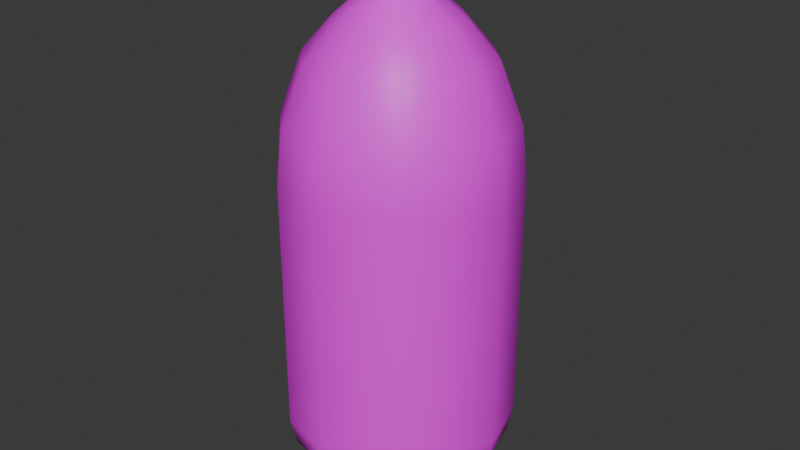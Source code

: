# Source: cola.blend  (saved by Blender 4.4.32; exported with 4.5.12 LTS)
import bpy
from mathutils import Matrix  # noqa: F401  (used for matrix-valued properties, if any)

bpy.ops.wm.read_factory_settings(use_empty=True)
scene = bpy.context.scene
scene.name = 'Scene'

# ---- collections
col_collection = bpy.data.collections.new('Collection'); scene.collection.children.link(col_collection)

# ---- images (referenced by path relative to the original .blend; pixels are not part of the script)
import os
ASSET_DIR = os.environ.get("B2B_ASSET_DIR", "")  # directory of the original .blend (textures are referenced by path, not embedded)
HERE = os.path.dirname(os.path.abspath(__file__))  # packed textures are extracted next to this script under _unpacked/

def load_image(name, relpath, width, height, colorspace="sRGB"):
    """Load a texture the original file referenced (path relative to the .blend, or extracted next to this script)."""
    p = next((c for c in (os.path.join(HERE, relpath), os.path.join(ASSET_DIR, relpath)) if relpath and os.path.exists(c)), "")
    if p:
        img = bpy.data.images.load(p, check_existing=True)
        img.name = name
    else:  # same state as the original file: an image datablock whose file is absent (Cycles renders it pink)
        img = bpy.data.images.new(name, width, height)
        img.source = "FILE"
        img.filepath = "//" + (relpath or name)
    img.colorspace_settings.name = colorspace
    return img
img_soda_bottle_png = load_image('soda_bottle.png', 'soda_bottle.png', 1024, 1024, 'sRGB')

# ---- materials (node trees are filled in below, after node groups)
mat_soda_bottle_content = bpy.data.materials.new('soda_bottle_content')
mat_soda_bottle_content.diffuse_color = (0.02615, 0.0, 0.04, 1.0)
mat_soda_bottle_content.roughness = 0.5528
mat_soda_bottle = bpy.data.materials.new('soda_bottle')
mat_soda_bottle.diffuse_color = (1.0, 1.0, 1.0, 1.0)
mat_soda_bottle.roughness = 0.5528

# ---- material node trees
mat_soda_bottle_content.use_nodes = True; mat_soda_bottle_content.node_tree.nodes.clear()
_N = mat_soda_bottle_content.node_tree.nodes; _L = mat_soda_bottle_content.node_tree.links
n0 = _N.new('ShaderNodeBsdfPrincipled'); n0.name = 'Principled BSDF'; n0.location = (10, 300)
n0.inputs[0].default_value = (0.02615, 0.0, 0.04, 1.0)
n0.inputs[2].default_value = 0.5528
n0.inputs[27].default_value = (0.0, 0.0, 0.0, 1.0)
n0.inputs[28].default_value = 1.0
n1 = _N.new('ShaderNodeOutputMaterial'); n1.name = 'Material Output'; n1.location = (300, 300)
n2 = _N.new('ShaderNodeNormalMap'); n2.name = 'Normal Map'; n2.location = (-300, -300)
n2.label = 'Normal/Map'
_L.new(n0.outputs[0], n1.inputs[0])
_L.new(n2.outputs[0], n0.inputs[5])
n1.is_active_output = True
mat_soda_bottle.use_nodes = True; mat_soda_bottle.node_tree.nodes.clear()
_N = mat_soda_bottle.node_tree.nodes; _L = mat_soda_bottle.node_tree.links
n0 = _N.new('ShaderNodeOutputMaterial'); n0.name = 'Material Output'; n0.location = (300, 300)
n1 = _N.new('ShaderNodeBsdfPrincipled'); n1.name = 'Principled BSDF'; n1.location = (0, 300)
n2 = _N.new('ShaderNodeTexImage'); n2.name = 'Image Texture'; n2.location = (-363, 290)
n2.image = img_soda_bottle_png
_L.new(n1.outputs[0], n0.inputs[0])
_L.new(n2.outputs[0], n1.inputs[0])
_L.new(n2.outputs[1], n1.inputs[4])
n0.is_active_output = True

# ---- world
world_world = bpy.data.worlds.new('World'); scene.world = world_world
world_world.use_nodes = True; world_world.node_tree.nodes.clear()
_N = world_world.node_tree.nodes; _L = world_world.node_tree.links
n0 = _N.new('ShaderNodeOutputWorld'); n0.name = 'World Output'; n0.location = (300, 300)
n1 = _N.new('ShaderNodeBackground'); n1.name = 'Background'; n1.location = (10, 300)
n1.inputs[0].default_value = (0.05088, 0.05088, 0.05088, 1.0)
_L.new(n1.outputs[0], n0.inputs[0])
n0.is_active_output = True
world_world.color = (0.05088, 0.05088, 0.05088)
world_world.sun_shadow_jitter_overblur = 0.0

# ---- meshes
me_mesh = bpy.data.meshes.new('Mesh')
me_mesh.from_pydata([(0.4023, 1.581, -0.2323), (0.2323, 1.581, -0.4023), (0.1858, 1.83, -0.3218), (0.3218, 1.83, -0.1858), (-6.951e-08, 1.581, -0.4645), (-3.723e-08, 1.83, -0.3716), (-0.2323, 1.581, -0.4023), (-0.1858, 1.83, -0.3218), (-0.4023, 1.581, -0.2323), (-0.3218, 1.83, -0.1858), (-0.4645, 1.581, -7.919e-09), (-0.3716, 1.83, -4.464e-09), (-0.4023, 1.581, 0.2323), (-0.3218, 1.83, 0.1858), (-0.2323, 1.581, 0.4023), (-0.1858, 1.83, 0.3218), (9.86e-09, 1.581, 0.4645), (1.28e-08, 1.83, 0.3716), (0.2323, 1.581, 0.4023), (0.1858, 1.83, 0.3218), (0.4023, 1.581, 0.2323), (0.3218, 1.83, 0.1858), (0.4645, 1.581, -5.614e-08), (0.3716, 1.83, -7.344e-08), (0.259, -0.01836, -0.2007), (0.3198, -0.04788, -0.1382), (0.2038, -0.04692, -0.08937), (-0.03825, -0.04753, -0.2225), (0.02421, -0.01827, -0.323), (2.841e-05, 0.09023, 2.17e-05), (-0.08801, -0.04755, -0.2092), (-0.194, -0.01834, -0.2645), (-0.3566, -0.04796, 0.05285), (-0.3346, -0.01831, -0.03364), (-0.2308, -0.04719, 0.03328), (-0.3333, -0.04797, 0.1395), (-0.2164, -0.04716, 0.08743), (-0.2711, -0.01832, 0.2034), (0.05542, -0.04778, 0.3305), (-0.02409, -0.01828, 0.3103), (0.0348, -0.04761, 0.2115), (0.1351, -0.04781, 0.3091), (0.08452, -0.04759, 0.1982), (0.1939, -0.01835, 0.252), (0.3425, -0.04786, -0.0536), (0.321, -0.01827, 0.03088), (0.2179, -0.0469, -0.03667), (0.421, 1.36, -0.243), (0.243, 1.36, -0.421), (-6.101e-08, 1.36, -0.4861), (-0.243, 1.36, -0.421), (-0.421, 1.36, -0.243), (-0.4861, 1.36, -6.253e-09), (-0.421, 1.36, 0.243), (-0.243, 1.36, 0.421), (7.526e-09, 1.36, 0.4861), (0.243, 1.36, 0.421), (0.421, 1.36, 0.243), (0.4861, 1.36, -4.792e-08), (0.421, 0.2894, -0.2431), (0.2431, 0.2894, -0.421), (-6.599e-09, 0.2894, -0.4861), (-0.2431, 0.2894, -0.421), (-0.421, 0.2894, -0.2431), (-0.4861, 0.2894, -1.37e-08), (-0.421, 0.2894, 0.2431), (-0.2431, 0.2894, 0.421), (-5.772e-09, 0.2894, 0.4861), (0.2431, 0.2894, 0.421), (0.421, 0.2894, 0.2431), (0.4861, 0.2894, -1.171e-08), (3.715e-05, 0.1739, 0.4592), (-0.2302, 0.1743, 0.3987), (0.2296, 0.1739, 0.3977), (0.3987, 0.1743, 0.2302), (0.2302, 0.1743, -0.3987), (0.3977, 0.1738, -0.2295), (0.4592, 0.1738, -3.45e-05), (-3.478e-05, 0.1738, -0.4592), (-0.0554, -0.04787, -0.3431), (-0.2295, 0.1738, -0.3977), (-0.1351, -0.04789, -0.3217), (-0.3987, 0.1743, -0.2302), (-0.4591, 0.1737, 3.165e-05), (-0.3976, 0.1737, 0.2295)], [], [(0, 1, 2, 3), (1, 4, 5, 2), (4, 6, 7, 5), (6, 8, 9, 7), (8, 10, 11, 9), (10, 12, 13, 11), (12, 14, 15, 13), (14, 16, 17, 15), (16, 18, 19, 17), (18, 20, 21, 19), (20, 22, 23, 21), (22, 0, 3, 23), (24, 25, 26), (27, 28, 29), (30, 27, 29), (31, 30, 29), (32, 33, 34), (35, 32, 34, 36), (37, 35, 36), (38, 39, 40), (41, 38, 40, 42), (43, 41, 42), (44, 45, 46), (25, 44, 46, 26), (47, 48, 1, 0), (48, 49, 4, 1), (49, 50, 6, 4), (50, 51, 8, 6), (51, 52, 10, 8), (52, 53, 12, 10), (53, 54, 14, 12), (54, 55, 16, 14), (55, 56, 18, 16), (56, 57, 20, 18), (57, 58, 22, 20), (58, 47, 0, 22), (59, 60, 48, 47), (60, 61, 49, 48), (61, 62, 50, 49), (62, 63, 51, 50), (63, 64, 52, 51), (64, 65, 53, 52), (65, 66, 54, 53), (66, 67, 55, 54), (67, 68, 56, 55), (68, 69, 57, 56), (69, 70, 58, 57), (70, 59, 47, 58), (71, 72, 39, 38), (72, 29, 39), (73, 71, 38, 41), (74, 73, 41, 43), (29, 74, 43), (75, 76, 25, 24), (29, 75, 24), (77, 74, 45, 44), (74, 29, 45), (76, 77, 44, 25), (78, 75, 28, 79), (75, 29, 28), (80, 78, 79, 81), (82, 80, 81, 31), (29, 82, 31), (83, 82, 33, 32), (82, 29, 33), (84, 83, 32, 35), (72, 84, 35, 37), (29, 72, 37), (76, 75, 60, 59), (75, 78, 61, 60), (78, 80, 62, 61), (80, 82, 63, 62), (82, 83, 64, 63), (83, 84, 65, 64), (84, 72, 66, 65), (72, 71, 67, 66), (71, 73, 68, 67), (73, 74, 69, 68), (74, 77, 70, 69), (77, 76, 59, 70), (40, 39, 29), (42, 40, 29), (43, 42, 29), (46, 45, 29), (26, 46, 29), (24, 26, 29), (34, 33, 29), (36, 34, 29), (37, 36, 29), (31, 81, 30), (81, 79, 27, 30), (79, 28, 27), (3, 2, 5, 7, 9, 11, 13, 15, 17, 19, 21, 23)])
me_mesh.polygons.foreach_set('use_smooth', [True] * 93)
_k = set([(2, 3), (2, 5), (3, 23), (5, 7), (7, 9), (9, 11), (11, 13), (13, 15), (15, 17), (17, 19), (19, 21), (21, 23)])
me_mesh.attributes.new('sharp_edge', 'BOOLEAN', 'EDGE').data.foreach_set('value', [ (min(e.vertices), max(e.vertices)) in _k for e in me_mesh.edges])
_uv = me_mesh.uv_layers.new(name='map1')
_uv.uv.foreach_set('vector', [0.6978, 0.8392, 0.6142, 0.8392, 0.5914, 0.9618, 0.6583, 0.9618, 0.6142, 0.8392, 0.5, 0.8392, 0.5, 0.9618, 0.5914, 0.9618, 0.5, 0.8392, 0.3858, 0.8392, 0.4086, 0.9618, 0.5, 0.9618, 0.3858, 0.8392, 0.3022, 0.8392, 0.3417, 0.9618, 0.4086, 0.9618, 0.3022, 0.8392, 0.2716, 0.8392, 0.3173, 0.9618, 0.3417, 0.9618, 0.2716, 0.8392, 0.3022, 0.8392, 0.3417, 0.9618, 0.3173, 0.9618, 0.3022, 0.8392, 0.3858, 0.8392, 0.4086, 0.9618, 0.3417, 0.9618, 0.3858, 0.8392, 0.5, 0.8392, 0.5, 0.9618, 0.4086, 0.9618, 0.5, 0.8392, 0.6142, 0.8392, 0.5914, 0.9618, 0.5, 0.9618, 0.6142, 0.8392, 0.6978, 0.8392, 0.6583, 0.9618, 0.5914, 0.9618, 0.6978, 0.8392, 0.7284, 0.8392, 0.6827, 0.9618, 0.6583, 0.9618, 0.7284, 0.8392, 0.6978, 0.8392, 0.6583, 0.9618, 0.6827, 0.9618, 0.6274, 0.05277, 0.6572, 0.03825, 0.6002, 0.03872, 0.4812, 0.03842, 0.5119, 0.05281, 0.5, 0.1062, 0.4567, 0.03841, 0.4812, 0.03842, 0.5, 0.1062, 0.4046, 0.05278, 0.4567, 0.03841, 0.5, 0.1062, 0.3247, 0.03821, 0.3355, 0.05279, 0.3865, 0.03859, 0.3361, 0.0382, 0.3247, 0.03821, 0.3865, 0.03859, 0.3936, 0.0386, 0.3667, 0.05278, 0.3361, 0.0382, 0.3936, 0.0386, 0.5273, 0.0383, 0.4882, 0.05281, 0.5171, 0.03838, 0.5664, 0.03828, 0.5273, 0.0383, 0.5171, 0.03838, 0.5416, 0.03839, 0.5954, 0.05277, 0.5664, 0.03828, 0.5416, 0.03839, 0.6684, 0.03826, 0.6579, 0.05281, 0.6071, 0.03873, 0.6572, 0.03825, 0.6684, 0.03826, 0.6071, 0.03873, 0.6002, 0.03872, 0.707, 0.7305, 0.6195, 0.7305, 0.6142, 0.8392, 0.6978, 0.8392, 0.6195, 0.7305, 0.5, 0.7305, 0.5, 0.8392, 0.6142, 0.8392, 0.5, 0.7305, 0.3805, 0.7305, 0.3858, 0.8392, 0.5, 0.8392, 0.3805, 0.7305, 0.293, 0.7305, 0.3022, 0.8392, 0.3858, 0.8392, 0.293, 0.7305, 0.261, 0.7305, 0.2716, 0.8392, 0.3022, 0.8392, 0.261, 0.7305, 0.293, 0.7305, 0.3022, 0.8392, 0.2716, 0.8392, 0.293, 0.7305, 0.3805, 0.7305, 0.3858, 0.8392, 0.3022, 0.8392, 0.3805, 0.7305, 0.5, 0.7305, 0.5, 0.8392, 0.3858, 0.8392, 0.5, 0.7305, 0.6195, 0.7305, 0.6142, 0.8392, 0.5, 0.8392, 0.6195, 0.7305, 0.707, 0.7305, 0.6978, 0.8392, 0.6142, 0.8392, 0.707, 0.7305, 0.739, 0.7305, 0.7284, 0.8392, 0.6978, 0.8392, 0.739, 0.7305, 0.707, 0.7305, 0.6978, 0.8392, 0.7284, 0.8392, 0.707, 0.2041, 0.6195, 0.2041, 0.6195, 0.7305, 0.707, 0.7305, 0.6195, 0.2041, 0.5, 0.2041, 0.5, 0.7305, 0.6195, 0.7305, 0.5, 0.2041, 0.3805, 0.2041, 0.3805, 0.7305, 0.5, 0.7305, 0.3805, 0.2041, 0.293, 0.2041, 0.293, 0.7305, 0.3805, 0.7305, 0.293, 0.2041, 0.261, 0.2041, 0.261, 0.7305, 0.293, 0.7305, 0.261, 0.2041, 0.293, 0.2041, 0.293, 0.7305, 0.261, 0.7305, 0.293, 0.2041, 0.3805, 0.2041, 0.3805, 0.7305, 0.293, 0.7305, 0.3805, 0.2041, 0.5, 0.2041, 0.5, 0.7305, 0.3805, 0.7305, 0.5, 0.2041, 0.6195, 0.2041, 0.6195, 0.7305, 0.5, 0.7305, 0.6195, 0.2041, 0.707, 0.2041, 0.707, 0.7305, 0.6195, 0.7305, 0.707, 0.2041, 0.739, 0.2041, 0.739, 0.7305, 0.707, 0.7305, 0.739, 0.2041, 0.707, 0.2041, 0.707, 0.7305, 0.739, 0.7305, 0.5, 0.1473, 0.3868, 0.1475, 0.4882, 0.05281, 0.5273, 0.0383, 0.3868, 0.1475, 0.5, 0.1062, 0.4882, 0.05281, 0.6129, 0.1473, 0.5, 0.1473, 0.5273, 0.0383, 0.5664, 0.03828, 0.6961, 0.1475, 0.6129, 0.1473, 0.5664, 0.03828, 0.5954, 0.05277, 0.5, 0.1062, 0.6961, 0.1475, 0.5954, 0.05277, 0.6132, 0.1475, 0.6955, 0.1473, 0.6572, 0.03825, 0.6274, 0.05277, 0.5, 0.1062, 0.6132, 0.1475, 0.6274, 0.05277, 0.7258, 0.1473, 0.6961, 0.1475, 0.6579, 0.05281, 0.6684, 0.03826, 0.6961, 0.1475, 0.5, 0.1062, 0.6579, 0.05281, 0.6955, 0.1473, 0.7258, 0.1473, 0.6684, 0.03826, 0.6572, 0.03825, 0.5, 0.1473, 0.6132, 0.1475, 0.5119, 0.05281, 0.4728, 0.03826, 0.6132, 0.1475, 0.5, 0.1062, 0.5119, 0.05281, 0.3871, 0.1473, 0.5, 0.1473, 0.4728, 0.03826, 0.4336, 0.03825, 0.3039, 0.1475, 0.3871, 0.1473, 0.4336, 0.03825, 0.4046, 0.05278, 0.5, 0.1062, 0.3039, 0.1475, 0.4046, 0.05278, 0.2742, 0.1472, 0.3039, 0.1475, 0.3355, 0.05279, 0.3247, 0.03821, 0.3039, 0.1475, 0.5, 0.1062, 0.3355, 0.05279, 0.3045, 0.1472, 0.2742, 0.1472, 0.3247, 0.03821, 0.3361, 0.0382, 0.3868, 0.1475, 0.3045, 0.1472, 0.3361, 0.0382, 0.3667, 0.05278, 0.5, 0.1062, 0.3868, 0.1475, 0.3667, 0.05278, 0.6955, 0.1473, 0.6132, 0.1475, 0.6195, 0.2041, 0.707, 0.2041, 0.6132, 0.1475, 0.5, 0.1473, 0.5, 0.2041, 0.6195, 0.2041, 0.5, 0.1473, 0.3871, 0.1473, 0.3805, 0.2041, 0.5, 0.2041, 0.3871, 0.1473, 0.3039, 0.1475, 0.293, 0.2041, 0.3805, 0.2041, 0.3039, 0.1475, 0.2742, 0.1472, 0.261, 0.2041, 0.293, 0.2041, 0.2742, 0.1472, 0.3045, 0.1472, 0.293, 0.2041, 0.261, 0.2041, 0.3045, 0.1472, 0.3868, 0.1475, 0.3805, 0.2041, 0.293, 0.2041, 0.3868, 0.1475, 0.5, 0.1473, 0.5, 0.2041, 0.3805, 0.2041, 0.5, 0.1473, 0.6129, 0.1473, 0.6195, 0.2041, 0.5, 0.2041, 0.6129, 0.1473, 0.6961, 0.1475, 0.707, 0.2041, 0.6195, 0.2041, 0.6961, 0.1475, 0.7258, 0.1473, 0.739, 0.2041, 0.707, 0.2041, 0.7258, 0.1473, 0.6955, 0.1473, 0.707, 0.2041, 0.739, 0.2041, 0.5171, 0.03838, 0.4882, 0.05281, 0.5, 0.1062, 0.5416, 0.03839, 0.5171, 0.03838, 0.5, 0.1062, 0.5954, 0.05277, 0.5416, 0.03839, 0.5, 0.1062, 0.6071, 0.03873, 0.6579, 0.05281, 0.5, 0.1062, 0.6002, 0.03872, 0.6071, 0.03873, 0.5, 0.1062, 0.6274, 0.05277, 0.6002, 0.03872, 0.5, 0.1062, 0.3865, 0.03859, 0.3355, 0.05279, 0.5, 0.1062, 0.3936, 0.0386, 0.3865, 0.03859, 0.5, 0.1062, 0.3667, 0.05278, 0.3936, 0.0386, 0.5, 0.1062, 0.4046, 0.05278, 0.4336, 0.03825, 0.4567, 0.03841, 0.4336, 0.03825, 0.4728, 0.03826, 0.4812, 0.03842, 0.4567, 0.03841, 0.4728, 0.03826, 0.5119, 0.05281, 0.4812, 0.03842, 0.6583, 0.9618, 0.5914, 0.9618, 0.5, 0.9618, 0.4086, 0.9618, 0.3417, 0.9618, 0.3173, 0.9618, 0.3417, 0.9618, 0.4086, 0.9618, 0.5, 0.9618, 0.5914, 0.9618, 0.6583, 0.9618, 0.6827, 0.9618])
me_mesh.materials.append(mat_soda_bottle_content)
me_mesh.update()
me_mesh.normals_split_custom_set([tuple(v) for v in zip(*[iter([0.8441, 0.2235, -0.4874, 0.4874, 0.2235, -0.8441, 0.4685, 0.3491, -0.8115, 0.8115, 0.3491, -0.4685, 0.4874, 0.2235, -0.8441, -5.515e-08, 0.2235, -0.9747, 1.202e-07, 0.3491, -0.9371, 0.4685, 0.3491, -0.8115, -5.515e-08, 0.2235, -0.9747, -0.4874, 0.2235, -0.8441, -0.4685, 0.3491, -0.8115, 1.202e-07, 0.3491, -0.9371, -0.4874, 0.2235, -0.8441, -0.8441, 0.2235, -0.4874, -0.8115, 0.3491, -0.4685, -0.4685, 0.3491, -0.8115, -0.8441, 0.2235, -0.4874, -0.9747, 0.2235, 4.548e-08, -0.9371, 0.3491, 8.324e-08, -0.8115, 0.3491, -0.4685, -0.9747, 0.2235, 4.548e-08, -0.8441, 0.2235, 0.4874, -0.8115, 0.3491, 0.4685, -0.9371, 0.3491, 8.324e-08, -0.8441, 0.2235, 0.4874, -0.4874, 0.2235, 0.8441, -0.4685, 0.3491, 0.8115, -0.8115, 0.3491, 0.4685, -0.4874, 0.2235, 0.8441, 6.567e-08, 0.2235, 0.9747, 6.474e-08, 0.3491, 0.9371, -0.4685, 0.3491, 0.8115, 6.567e-08, 0.2235, 0.9747, 0.4874, 0.2235, 0.8441, 0.4685, 0.3491, 0.8115, 6.474e-08, 0.3491, 0.9371, 0.4874, 0.2235, 0.8441, 0.8441, 0.2235, 0.4874, 0.8115, 0.3491, 0.4685, 0.4685, 0.3491, 0.8115, 0.8441, 0.2235, 0.4874, 0.9747, 0.2235, -1.535e-08, 0.9371, 0.3491, 0.0, 0.8115, 0.3491, 0.4685, 0.9747, 0.2235, -1.535e-08, 0.8441, 0.2235, -0.4874, 0.8115, 0.3491, -0.4685, 0.9371, 0.3491, 0.0, -0.02903, -0.7162, -0.6973, 0.7177, -0.5771, -0.3897, -0.4548, -0.8526, -0.2574, 0.461, -0.8525, 0.2463, 0.5895, -0.7403, -0.3233, -0.001061, -1.0, 0.002585, -0.2768, -0.8458, 0.4561, 0.461, -0.8525, 0.2463, -0.001061, -1.0, 0.002585, -0.6896, -0.7238, 0.02286, -0.2768, -0.8458, 0.4561, -0.001061, -1.0, 0.002585, -0.8348, -0.5496, 0.03167, -0.3371, -0.7225, -0.6036, 0.248, -0.8627, -0.4408, -0.7385, -0.5465, 0.3949, -0.8348, -0.5496, 0.03167, 0.248, -0.8627, -0.4408, 0.4359, -0.8665, 0.2432, 0.01693, -0.7143, 0.6996, -0.7385, -0.5465, 0.3949, 0.4359, -0.8665, 0.2432, 0.02747, -0.6045, 0.7961, -0.586, -0.7474, 0.313, -0.4747, -0.8438, -0.2502, 0.3853, -0.597, 0.7037, 0.02747, -0.6045, 0.7961, -0.4747, -0.8438, -0.2502, 0.2661, -0.844, -0.4657, 0.6881, -0.7246, -0.03822, 0.3853, -0.597, 0.7037, 0.2661, -0.844, -0.4657, 0.8119, -0.5831, -0.02798, 0.3212, -0.7364, 0.5955, -0.2542, -0.8611, 0.4404, 0.7177, -0.5771, -0.3897, 0.8119, -0.5831, -0.02798, -0.2542, -0.8611, 0.4404, -0.4548, -0.8526, -0.2574, 0.8659, 0.0162, -0.4999, 0.4999, 0.0162, -0.8659, 0.4874, 0.2235, -0.8441, 0.8441, 0.2235, -0.4874, 0.4999, 0.0162, -0.8659, -3.204e-06, 0.0162, -0.9999, -5.515e-08, 0.2235, -0.9747, 0.4874, 0.2235, -0.8441, -3.204e-06, 0.0162, -0.9999, -0.4999, 0.0162, -0.8659, -0.4874, 0.2235, -0.8441, -5.515e-08, 0.2235, -0.9747, -0.4999, 0.0162, -0.8659, -0.8659, 0.0162, -0.4999, -0.8441, 0.2235, -0.4874, -0.4874, 0.2235, -0.8441, -0.8659, 0.0162, -0.4999, -0.9999, 0.0162, 3.111e-06, -0.9747, 0.2235, 4.548e-08, -0.8441, 0.2235, -0.4874, -0.9999, 0.0162, 3.111e-06, -0.8659, 0.0162, 0.4999, -0.8441, 0.2235, 0.4874, -0.9747, 0.2235, 4.548e-08, -0.8659, 0.0162, 0.4999, -0.4999, 0.0162, 0.8659, -0.4874, 0.2235, 0.8441, -0.8441, 0.2235, 0.4874, -0.4999, 0.0162, 0.8659, 3.101e-06, 0.0162, 0.9999, 6.567e-08, 0.2235, 0.9747, -0.4874, 0.2235, 0.8441, 3.101e-06, 0.0162, 0.9999, 0.4999, 0.0162, 0.8659, 0.4874, 0.2235, 0.8441, 6.567e-08, 0.2235, 0.9747, 0.4999, 0.0162, 0.8659, 0.8659, 0.0162, 0.4999, 0.8441, 0.2235, 0.4874, 0.4874, 0.2235, 0.8441, 0.8659, 0.0162, 0.4999, 0.9999, 0.0162, -3.105e-06, 0.9747, 0.2235, -1.535e-08, 0.8441, 0.2235, 0.4874, 0.9999, 0.0162, -3.105e-06, 0.8659, 0.0162, -0.4999, 0.8441, 0.2235, -0.4874, 0.9747, 0.2235, -1.535e-08, 0.8659, -0.02115, -0.4998, 0.4999, -0.02093, -0.8658, 0.4999, 0.0162, -0.8659, 0.8659, 0.0162, -0.4999, 0.4999, -0.02093, -0.8658, -0.0004615, -0.02116, -0.9998, -3.204e-06, 0.0162, -0.9999, 0.4999, 0.0162, -0.8659, -0.0004615, -0.02116, -0.9998, -0.4995, -0.02117, -0.8661, -0.4999, 0.0162, -0.8659, -3.204e-06, 0.0162, -0.9999, -0.4995, -0.02117, -0.8661, -0.8658, -0.02094, -0.4999, -0.8659, 0.0162, -0.4999, -0.4999, 0.0162, -0.8659, -0.8658, -0.02094, -0.4999, -0.9998, -0.0212, 0.0004691, -0.9999, 0.0162, 3.111e-06, -0.8659, 0.0162, -0.4999, -0.9998, -0.0212, 0.0004691, -0.8661, -0.02119, 0.4995, -0.8659, 0.0162, 0.4999, -0.9999, 0.0162, 3.111e-06, -0.8661, -0.02119, 0.4995, -0.4999, -0.02093, 0.8658, -0.4999, 0.0162, 0.8659, -0.8659, 0.0162, 0.4999, -0.4999, -0.02093, 0.8658, 0.000454, -0.02113, 0.9998, 3.101e-06, 0.0162, 0.9999, -0.4999, 0.0162, 0.8659, 0.000454, -0.02113, 0.9998, 0.4995, -0.02112, 0.8661, 0.4999, 0.0162, 0.8659, 3.101e-06, 0.0162, 0.9999, 0.4995, -0.02112, 0.8661, 0.8658, -0.02093, 0.4999, 0.8659, 0.0162, 0.4999, 0.4999, 0.0162, 0.8659, 0.8658, -0.02093, 0.4999, 0.9998, -0.02114, -0.0004692, 0.9999, 0.0162, -3.105e-06, 0.8659, 0.0162, 0.4999, 0.9998, -0.02114, -0.0004692, 0.8659, -0.02115, -0.4998, 0.8659, 0.0162, -0.4999, 0.9999, 0.0162, -3.105e-06, -0.02542, -0.3987, 0.9167, -0.3948, -0.5666, 0.7232, -0.586, -0.7474, 0.313, 0.02747, -0.6045, 0.7961, -0.3948, -0.5666, 0.7232, -0.001061, -1.0, 0.002585, -0.586, -0.7474, 0.313, 0.4771, -0.3864, 0.7894, -0.02542, -0.3987, 0.9167, 0.02747, -0.6045, 0.7961, 0.3853, -0.597, 0.7037, 0.7153, -0.5602, 0.4178, 0.4771, -0.3864, 0.7894, 0.3853, -0.597, 0.7037, 0.6881, -0.7246, -0.03822, -0.001061, -1.0, 0.002585, 0.7153, -0.5602, 0.4178, 0.6881, -0.7246, -0.03822, 0.4124, -0.5641, -0.7153, 0.7961, -0.367, -0.4811, 0.7177, -0.5771, -0.3897, -0.02903, -0.7162, -0.6973, -0.001061, -1.0, 0.002585, 0.4124, -0.5641, -0.7153, -0.02903, -0.7162, -0.6973, 0.9261, -0.3765, 0.02392, 0.7153, -0.5602, 0.4178, 0.3212, -0.7364, 0.5955, 0.8119, -0.5831, -0.02798, 0.7153, -0.5602, 0.4178, -0.001061, -1.0, 0.002585, 0.3212, -0.7364, 0.5955, 0.7961, -0.367, -0.4811, 0.9261, -0.3765, 0.02392, 0.8119, -0.5831, -0.02798, 0.7177, -0.5771, -0.3897, 0.02449, -0.3748, -0.9268, 0.4124, -0.5641, -0.7153, 0.5895, -0.7403, -0.3233, -0.03096, -0.574, -0.8182, 0.4124, -0.5641, -0.7153, -0.001061, -1.0, 0.002585, 0.5895, -0.7403, -0.3233, -0.4824, -0.3665, -0.7956, 0.02449, -0.3748, -0.9268, -0.03096, -0.574, -0.8182, -0.3891, -0.5689, -0.7245, -0.7113, -0.5653, -0.4177, -0.4824, -0.3665, -0.7956, -0.3891, -0.5689, -0.7245, -0.6896, -0.7238, 0.02286, -0.001061, -1.0, 0.002585, -0.7113, -0.5653, -0.4177, -0.6896, -0.7238, 0.02286, -0.9369, -0.3488, -0.02257, -0.7113, -0.5653, -0.4177, -0.3371, -0.7225, -0.6036, -0.8348, -0.5496, 0.03167, -0.7113, -0.5653, -0.4177, -0.001061, -1.0, 0.002585, -0.3371, -0.7225, -0.6036, -0.8033, -0.3435, 0.4866, -0.9369, -0.3488, -0.02257, -0.8348, -0.5496, 0.03167, -0.7385, -0.5465, 0.3949, -0.3948, -0.5666, 0.7232, -0.8033, -0.3435, 0.4866, -0.7385, -0.5465, 0.3949, 0.01693, -0.7143, 0.6996, -0.001061, -1.0, 0.002585, -0.3948, -0.5666, 0.7232, 0.01693, -0.7143, 0.6996, 0.7961, -0.367, -0.4811, 0.4124, -0.5641, -0.7153, 0.4999, -0.02093, -0.8658, 0.8659, -0.02115, -0.4998, 0.4124, -0.5641, -0.7153, 0.02449, -0.3748, -0.9268, -0.0004615, -0.02116, -0.9998, 0.4999, -0.02093, -0.8658, 0.02449, -0.3748, -0.9268, -0.4824, -0.3665, -0.7956, -0.4995, -0.02117, -0.8661, -0.0004615, -0.02116, -0.9998, -0.4824, -0.3665, -0.7956, -0.7113, -0.5653, -0.4177, -0.8658, -0.02094, -0.4999, -0.4995, -0.02117, -0.8661, -0.7113, -0.5653, -0.4177, -0.9369, -0.3488, -0.02257, -0.9998, -0.0212, 0.0004691, -0.8658, -0.02094, -0.4999, -0.9369, -0.3488, -0.02257, -0.8033, -0.3435, 0.4866, -0.8661, -0.02119, 0.4995, -0.9998, -0.0212, 0.0004691, -0.8033, -0.3435, 0.4866, -0.3948, -0.5666, 0.7232, -0.4999, -0.02093, 0.8658, -0.8661, -0.02119, 0.4995, -0.3948, -0.5666, 0.7232, -0.02542, -0.3987, 0.9167, 0.000454, -0.02113, 0.9998, -0.4999, -0.02093, 0.8658, -0.02542, -0.3987, 0.9167, 0.4771, -0.3864, 0.7894, 0.4995, -0.02112, 0.8661, 0.000454, -0.02113, 0.9998, 0.4771, -0.3864, 0.7894, 0.7153, -0.5602, 0.4178, 0.8658, -0.02093, 0.4999, 0.4995, -0.02112, 0.8661, 0.7153, -0.5602, 0.4178, 0.9261, -0.3765, 0.02392, 0.9998, -0.02114, -0.0004692, 0.8658, -0.02093, 0.4999, 0.9261, -0.3765, 0.02392, 0.7961, -0.367, -0.4811, 0.8659, -0.02115, -0.4998, 0.9998, -0.02114, -0.0004692, -0.4747, -0.8438, -0.2502, -0.586, -0.7474, 0.313, -0.001061, -1.0, 0.002585, 0.2661, -0.844, -0.4657, -0.4747, -0.8438, -0.2502, -0.001061, -1.0, 0.002585, 0.6881, -0.7246, -0.03822, 0.2661, -0.844, -0.4657, -0.001061, -1.0, 0.002585, -0.2542, -0.8611, 0.4404, 0.3212, -0.7364, 0.5955, -0.001061, -1.0, 0.002585, -0.4548, -0.8526, -0.2574, -0.2542, -0.8611, 0.4404, -0.001061, -1.0, 0.002585, -0.02903, -0.7162, -0.6973, -0.4548, -0.8526, -0.2574, -0.001061, -1.0, 0.002585, 0.248, -0.8627, -0.4408, -0.3371, -0.7225, -0.6036, -0.001061, -1.0, 0.002585, 0.4359, -0.8665, 0.2432, 0.248, -0.8627, -0.4408, -0.001061, -1.0, 0.002585, 0.01693, -0.7143, 0.6996, 0.4359, -0.8665, 0.2432, -0.001061, -1.0, 0.002585, -0.6896, -0.7238, 0.02286, -0.3891, -0.5689, -0.7245, -0.2768, -0.8458, 0.4561, -0.3891, -0.5689, -0.7245, -0.03096, -0.574, -0.8182, 0.461, -0.8525, 0.2463, -0.2768, -0.8458, 0.4561, -0.03096, -0.574, -0.8182, 0.5895, -0.7403, -0.3233, 0.461, -0.8525, 0.2463, -7.303e-08, 1.0, -2.697e-07, -7.303e-08, 1.0, -2.697e-07, -7.303e-08, 1.0, -2.697e-07, -7.303e-08, 1.0, -2.697e-07, -7.303e-08, 1.0, -2.697e-07, -7.303e-08, 1.0, -2.697e-07, -7.303e-08, 1.0, -2.697e-07, -7.303e-08, 1.0, -2.697e-07, -7.303e-08, 1.0, -2.697e-07, -7.303e-08, 1.0, -2.697e-07, -7.303e-08, 1.0, -2.697e-07, -7.303e-08, 1.0, -2.697e-07])] * 3)])
me_mesh_001 = bpy.data.meshes.new('Mesh.001')
me_mesh_001.from_pydata([(0.4014, 0.1721, -0.2317), (0.2317, 0.1721, -0.4014), (0.0, 0.1721, -0.4634), (-0.2317, 0.1721, -0.4014), (-0.4014, 0.1721, -0.2317), (-0.4634, 0.1721, -1.381e-08), (-0.4014, 0.1721, 0.2317), (-0.2317, 0.1721, 0.4014), (-6.906e-09, 0.1721, 0.4634), (0.2317, 0.1721, 0.4014), (0.4014, 0.1721, 0.2317), (0.4634, 0.1721, -6.906e-09), (0.1001, 2.099, -0.05779), (0.05779, 2.099, -0.1001), (0.0, 2.099, -0.1156), (-0.05779, 2.099, -0.1001), (-0.1001, 2.099, -0.05779), (-0.1156, 2.099, -1.722e-09), (-0.1001, 2.099, 0.05779), (-0.05779, 2.099, 0.1001), (6.889e-09, 2.099, 0.1156), (0.05779, 2.099, 0.1001), (0.1001, 2.099, 0.05779), (0.1156, 2.099, -4.133e-08), (-1.417e-15, 0.08704, 2.221e-07), (0.4062, 1.582, -0.2345), (0.2345, 1.582, -0.4062), (-6.989e-08, 1.582, -0.469), (-0.2345, 1.582, -0.4062), (-0.4062, 1.582, -0.2345), (-0.469, 1.582, -7.366e-09), (-0.4062, 1.582, 0.2345), (-0.2345, 1.582, 0.4062), (1.033e-08, 1.582, 0.469), (0.2345, 1.582, 0.4062), (0.4062, 1.582, 0.2345), (0.469, 1.582, -5.623e-08), (0.3256, 1.832, -0.188), (0.376, 1.832, -7.356e-08), (0.3256, 1.832, 0.188), (0.188, 1.832, 0.3256), (1.309e-08, 1.832, 0.376), (-0.188, 1.832, 0.3256), (-0.3256, 1.832, 0.188), (-0.376, 1.832, -3.824e-09), (-0.3256, 1.832, -0.188), (-0.188, 1.832, -0.3256), (-3.693e-08, 1.832, -0.376), (0.188, 1.832, -0.3256), (0.425, 1.36, -0.2454), (0.2454, 1.36, -0.425), (-6.165e-08, 1.36, -0.4907), (-0.2454, 1.36, -0.425), (-0.425, 1.36, -0.2454), (-0.4907, 1.36, -6.02e-09), (-0.425, 1.36, 0.2454), (-0.2454, 1.36, 0.425), (7.962e-09, 1.36, 0.4907), (0.2454, 1.36, 0.425), (0.425, 1.36, 0.2454), (0.4907, 1.36, -4.798e-08), (0.2175, 1.977, -0.1256), (0.2512, 1.977, -8.054e-08), (0.2175, 1.977, 0.1256), (0.1256, 1.977, 0.2175), (1.355e-08, 1.977, 0.2512), (-0.1256, 1.977, 0.2175), (-0.2175, 1.977, 0.1256), (-0.2512, 1.977, -3.472e-09), (-0.2175, 1.977, -0.1256), (-0.1256, 1.977, -0.2175), (-5.634e-09, 1.977, -0.2512), (0.1256, 1.977, -0.2175), (0.1001, 2.158, -0.05779), (0.05779, 2.158, -0.1001), (-1.669e-18, 2.158, -0.1156), (-0.05779, 2.158, -0.1001), (-0.1001, 2.158, -0.05779), (-0.1156, 2.158, -1.722e-09), (-0.1001, 2.158, 0.05779), (-0.05779, 2.158, 0.1001), (6.889e-09, 2.158, 0.1156), (0.05779, 2.158, 0.1001), (0.1001, 2.158, 0.05779), (0.1156, 2.158, -4.133e-08), (0.0956, 2.299, -0.0552), (0.0552, 2.299, -0.0956), (5.782e-19, 2.299, -3.288e-08), (-1.633e-18, 2.299, -0.1104), (-0.0552, 2.299, -0.0956), (-0.0956, 2.299, -0.0552), (-0.1104, 2.299, -1.645e-09), (-0.0956, 2.299, 0.0552), (-0.0552, 2.299, 0.0956), (6.58e-09, 2.299, 0.1104), (0.0552, 2.299, 0.0956), (0.0956, 2.299, 0.0552), (0.1104, 2.299, -3.948e-08), (-0.02661, -0.02156, 0.3107), (0.05496, -0.05132, 0.3325), (0.1365, -0.05132, 0.3107), (0.1962, -0.02156, 0.2509), (0.3214, -0.05132, -0.1396), (0.258, -0.02156, -0.203), (0.3214, -0.02156, 0.03332), (0.3445, -0.05132, -0.05316), (0.02668, -0.02156, -0.3233), (-0.05494, -0.05132, -0.3452), (-0.1366, -0.05132, -0.3233), (-0.1963, -0.02156, -0.2636), (-0.335, -0.02156, -0.03608), (-0.3587, -0.05132, 0.05242), (-0.335, -0.05132, 0.1409), (-0.2702, -0.02156, 0.2057), (0.425, 0.2889, -0.2454), (0.2454, 0.2889, -0.425), (-6.803e-09, 0.2889, -0.4907), (-0.2454, 0.2889, -0.425), (-0.425, 0.2889, -0.2454), (-0.4907, 0.2889, -1.367e-08), (-0.425, 0.2889, 0.2454), (-0.2454, 0.2889, 0.425), (-5.627e-09, 0.2889, 0.4907), (0.2454, 0.2889, 0.425), (0.425, 0.2889, 0.2454), (0.4907, 0.2889, -1.18e-08), (0.03329, -0.05165, 0.2106), (0.08531, -0.05165, 0.1966), (0.217, -0.051, -0.03524), (0.2023, -0.051, -0.09015), (-0.23, -0.05131, 0.03186), (-0.2149, -0.05131, 0.08817), (-0.08883, -0.05162, -0.2077), (-0.03679, -0.05162, -0.2216), (0.1001, 2.099, -0.05779), (0.05779, 2.099, -0.1001), (0.0, 2.099, -0.1156), (-0.05779, 2.099, -0.1001), (-0.1001, 2.099, -0.05779), (-0.1156, 2.099, -1.722e-09), (-0.1001, 2.099, 0.05779), (-0.05779, 2.099, 0.1001), (6.889e-09, 2.099, 0.1156), (0.05779, 2.099, 0.1001), (0.1001, 2.099, 0.05779), (0.1156, 2.099, -4.133e-08)], [], [(25, 26, 48, 37), (26, 27, 47, 48), (27, 28, 46, 47), (28, 29, 45, 46), (29, 30, 44, 45), (30, 31, 43, 44), (31, 32, 42, 43), (32, 33, 41, 42), (33, 34, 40, 41), (34, 35, 39, 40), (35, 36, 38, 39), (36, 25, 37, 38), (103, 102, 129), (133, 106, 24), (132, 133, 24), (109, 132, 24), (111, 110, 130), (112, 111, 130, 131), (113, 112, 131), (99, 98, 126), (100, 99, 126, 127), (101, 100, 127), (105, 104, 128), (102, 105, 128, 129), (85, 86, 87), (86, 88, 87), (88, 89, 87), (89, 90, 87), (90, 91, 87), (91, 92, 87), (92, 93, 87), (93, 94, 87), (94, 95, 87), (95, 96, 87), (96, 97, 87), (97, 85, 87), (49, 50, 26, 25), (50, 51, 27, 26), (51, 52, 28, 27), (52, 53, 29, 28), (53, 54, 30, 29), (54, 55, 31, 30), (55, 56, 32, 31), (56, 57, 33, 32), (57, 58, 34, 33), (58, 59, 35, 34), (59, 60, 36, 35), (60, 49, 25, 36), (38, 37, 61, 62), (39, 38, 62, 63), (40, 39, 63, 64), (41, 40, 64, 65), (42, 41, 65, 66), (43, 42, 66, 67), (44, 43, 67, 68), (45, 44, 68, 69), (46, 45, 69, 70), (47, 46, 70, 71), (48, 47, 71, 72), (37, 48, 72, 61), (114, 115, 50, 49), (115, 116, 51, 50), (116, 117, 52, 51), (117, 118, 53, 52), (118, 119, 54, 53), (119, 120, 55, 54), (120, 121, 56, 55), (121, 122, 57, 56), (122, 123, 58, 57), (123, 124, 59, 58), (124, 125, 60, 59), (125, 114, 49, 60), (62, 61, 12, 23), (63, 62, 23, 22), (64, 63, 22, 21), (65, 64, 21, 20), (66, 65, 20, 19), (67, 66, 19, 18), (68, 67, 18, 17), (69, 68, 17, 16), (70, 69, 16, 15), (71, 70, 15, 14), (72, 71, 14, 13), (61, 72, 13, 12), (134, 135, 74, 73), (135, 136, 75, 74), (136, 137, 76, 75), (137, 138, 77, 76), (138, 139, 78, 77), (139, 140, 79, 78), (140, 141, 80, 79), (141, 142, 81, 80), (142, 143, 82, 81), (143, 144, 83, 82), (144, 145, 84, 83), (145, 134, 73, 84), (73, 74, 86, 85), (74, 75, 88, 86), (75, 76, 89, 88), (76, 77, 90, 89), (77, 78, 91, 90), (78, 79, 92, 91), (79, 80, 93, 92), (80, 81, 94, 93), (81, 82, 95, 94), (82, 83, 96, 95), (83, 84, 97, 96), (84, 73, 85, 97), (8, 7, 98, 99), (7, 24, 98), (9, 8, 99, 100), (10, 9, 100, 101), (24, 10, 101), (1, 0, 102, 103), (24, 1, 103), (11, 10, 104, 105), (10, 24, 104), (0, 11, 105, 102), (2, 1, 106, 107), (1, 24, 106), (3, 2, 107, 108), (4, 3, 108, 109), (24, 4, 109), (5, 4, 110, 111), (4, 24, 110), (6, 5, 111, 112), (7, 6, 112, 113), (24, 7, 113), (0, 1, 115, 114), (1, 2, 116, 115), (2, 3, 117, 116), (3, 4, 118, 117), (4, 5, 119, 118), (5, 6, 120, 119), (6, 7, 121, 120), (7, 8, 122, 121), (8, 9, 123, 122), (9, 10, 124, 123), (10, 11, 125, 124), (11, 0, 114, 125), (126, 98, 24), (127, 126, 24), (101, 127, 24), (128, 104, 24), (129, 128, 24), (103, 129, 24), (130, 110, 24), (131, 130, 24), (113, 131, 24), (109, 108, 132), (108, 107, 133, 132), (107, 106, 133), (135, 134, 145, 144, 143, 142, 141, 140, 139, 138, 137, 136)])
me_mesh_001.polygons.foreach_set('use_smooth', [True] * 153)
_k = set([(73, 74), (73, 84), (74, 75), (75, 76), (76, 77), (77, 78), (78, 79), (79, 80), (80, 81), (81, 82), (82, 83), (83, 84), (134, 135), (134, 145), (135, 136), (136, 137), (137, 138), (138, 139), (139, 140), (140, 141), (141, 142), (142, 143), (143, 144), (144, 145)])
me_mesh_001.attributes.new('sharp_edge', 'BOOLEAN', 'EDGE').data.foreach_set('value', [ (min(e.vertices), max(e.vertices)) in _k for e in me_mesh_001.edges])
_uv = me_mesh_001.uv_layers.new(name='map1')
_uv.uv.foreach_set('vector', [0.8811, 0.5285, 0.9584, 0.5285, 0.9284, 0.6254, 0.8666, 0.6055, 0.0379, 0.5285, 0.1152, 0.5285, 0.1168, 0.6101, 0.05489, 0.6186, 0.1152, 0.5285, 0.1935, 0.5285, 0.1786, 0.616, 0.1168, 0.6101, 0.1935, 0.5285, 0.2725, 0.5285, 0.2847, 0.6049, 0.221, 0.6229, 0.2725, 0.5285, 0.3458, 0.5285, 0.3456, 0.5994, 0.2847, 0.6049, 0.3458, 0.5285, 0.4192, 0.5285, 0.4063, 0.6054, 0.3456, 0.5994, 0.4192, 0.5285, 0.4982, 0.5285, 0.47, 0.624, 0.4063, 0.6054, 0.4982, 0.5285, 0.5776, 0.5285, 0.5779, 0.6123, 0.5147, 0.6199, 0.5776, 0.5285, 0.6571, 0.5285, 0.6411, 0.6194, 0.5779, 0.6123, 0.6571, 0.5285, 0.7354, 0.5285, 0.7472, 0.6038, 0.6846, 0.6215, 0.7354, 0.5285, 0.8083, 0.5285, 0.807, 0.5988, 0.7472, 0.6038, 0.8083, 0.5285, 0.8811, 0.5285, 0.8666, 0.6055, 0.807, 0.5988, 0.7168, 0.8398, 0.7319, 0.8607, 0.6966, 0.8669, 0.6165, 0.7899, 0.6416, 0.7698, 0.6121, 0.8755, 0.6041, 0.7898, 0.6165, 0.7899, 0.6121, 0.8755, 0.5782, 0.77, 0.6041, 0.7898, 0.6121, 0.8755, 0.4884, 0.8639, 0.5039, 0.8424, 0.5247, 0.869, 0.4885, 0.889, 0.4884, 0.8639, 0.5247, 0.869, 0.5246, 0.8825, 0.5037, 0.9104, 0.4885, 0.889, 0.5246, 0.8825, 0.6023, 0.9924, 0.5824, 0.9775, 0.607, 0.958, 0.6256, 0.9924, 0.6023, 0.9924, 0.607, 0.958, 0.6193, 0.9584, 0.6458, 0.9782, 0.6256, 0.9924, 0.6193, 0.9584, 0.7322, 0.8853, 0.717, 0.9064, 0.6964, 0.88, 0.7319, 0.8607, 0.7322, 0.8853, 0.6964, 0.88, 0.6966, 0.8669, 0.2874, 0.9553, 0.2779, 0.9719, 0.2518, 0.9458, 0.2779, 0.9719, 0.2613, 0.9815, 0.2518, 0.9458, 0.2613, 0.9815, 0.2422, 0.9815, 0.2518, 0.9458, 0.2422, 0.9815, 0.2256, 0.9719, 0.2518, 0.9458, 0.2256, 0.9719, 0.2161, 0.9554, 0.2518, 0.9458, 0.2161, 0.9554, 0.2161, 0.9362, 0.2518, 0.9458, 0.2161, 0.9362, 0.2256, 0.9197, 0.2518, 0.9458, 0.2256, 0.9197, 0.2422, 0.9101, 0.2518, 0.9458, 0.2422, 0.9101, 0.2612, 0.9101, 0.2518, 0.9458, 0.2612, 0.9101, 0.2779, 0.9197, 0.2518, 0.9458, 0.2779, 0.9197, 0.2874, 0.9362, 0.2518, 0.9458, 0.2874, 0.9362, 0.2874, 0.9553, 0.2518, 0.9458, 0.8861, 0.4578, 0.9639, 0.4578, 0.9584, 0.5285, 0.8811, 0.5285, 0.03627, 0.4578, 0.1145, 0.4578, 0.1152, 0.5285, 0.0379, 0.5285, 0.1145, 0.4578, 0.1918, 0.4578, 0.1935, 0.5285, 0.1152, 0.5285, 0.1918, 0.4578, 0.2689, 0.4578, 0.2725, 0.5285, 0.1935, 0.5285, 0.2689, 0.4578, 0.3464, 0.4578, 0.3458, 0.5285, 0.2725, 0.5285, 0.3464, 0.4578, 0.4235, 0.4578, 0.4192, 0.5285, 0.3458, 0.5285, 0.4235, 0.4578, 0.5006, 0.4578, 0.4982, 0.5285, 0.4192, 0.5285, 0.5006, 0.4578, 0.5776, 0.4578, 0.5776, 0.5285, 0.4982, 0.5285, 0.5776, 0.4578, 0.6544, 0.4578, 0.6571, 0.5285, 0.5776, 0.5285, 0.6544, 0.4578, 0.7314, 0.4578, 0.7354, 0.5285, 0.6571, 0.5285, 0.7314, 0.4578, 0.8088, 0.4578, 0.8083, 0.5285, 0.7354, 0.5285, 0.8088, 0.4578, 0.8861, 0.4578, 0.8811, 0.5285, 0.8083, 0.5285, 0.807, 0.5988, 0.8666, 0.6055, 0.8496, 0.6654, 0.806, 0.6588, 0.7472, 0.6038, 0.807, 0.5988, 0.806, 0.6588, 0.7621, 0.6641, 0.6846, 0.6215, 0.7472, 0.6038, 0.7621, 0.6641, 0.7198, 0.6826, 0.5779, 0.6123, 0.6411, 0.6194, 0.6211, 0.6805, 0.5781, 0.6737, 0.5147, 0.6199, 0.5779, 0.6123, 0.5781, 0.6737, 0.5351, 0.6809, 0.4063, 0.6054, 0.47, 0.624, 0.4334, 0.6864, 0.3901, 0.6667, 0.3456, 0.5994, 0.4063, 0.6054, 0.3901, 0.6667, 0.3453, 0.6606, 0.2847, 0.6049, 0.3456, 0.5994, 0.3453, 0.6606, 0.3004, 0.6664, 0.221, 0.6229, 0.2847, 0.6049, 0.3004, 0.6664, 0.2571, 0.6856, 0.1168, 0.6101, 0.1786, 0.616, 0.1605, 0.676, 0.1184, 0.6703, 0.05489, 0.6186, 0.1168, 0.6101, 0.1184, 0.6703, 0.07644, 0.6786, 0.8666, 0.6055, 0.9284, 0.6254, 0.8914, 0.6853, 0.8496, 0.6654, 0.8861, 0.1319, 0.9639, 0.1319, 0.9639, 0.4578, 0.8861, 0.4578, 0.03627, 0.1319, 0.1145, 0.1319, 0.1145, 0.4578, 0.03627, 0.4578, 0.1145, 0.1319, 0.1918, 0.1319, 0.1918, 0.4578, 0.1145, 0.4578, 0.1918, 0.1319, 0.2689, 0.1319, 0.2689, 0.4578, 0.1918, 0.4578, 0.2689, 0.1319, 0.3464, 0.1319, 0.3464, 0.4578, 0.2689, 0.4578, 0.3464, 0.1319, 0.4235, 0.1319, 0.4235, 0.4578, 0.3464, 0.4578, 0.4235, 0.1319, 0.5006, 0.1319, 0.5006, 0.4578, 0.4235, 0.4578, 0.5006, 0.1319, 0.5776, 0.1319, 0.5776, 0.4578, 0.5006, 0.4578, 0.5776, 0.1319, 0.6544, 0.1319, 0.6544, 0.4578, 0.5776, 0.4578, 0.6544, 0.1319, 0.7314, 0.1319, 0.7314, 0.4578, 0.6544, 0.4578, 0.7314, 0.1319, 0.8088, 0.1319, 0.8088, 0.4578, 0.7314, 0.4578, 0.8088, 0.1319, 0.8861, 0.1319, 0.8861, 0.4578, 0.8088, 0.4578, 0.806, 0.6588, 0.8496, 0.6654, 0.8274, 0.7271, 0.805, 0.7232, 0.7621, 0.6641, 0.806, 0.6588, 0.805, 0.7232, 0.7825, 0.7264, 0.7198, 0.6826, 0.7621, 0.6641, 0.7825, 0.7264, 0.7624, 0.7367, 0.5781, 0.6737, 0.6211, 0.6805, 0.5985, 0.7389, 0.5783, 0.7353, 0.5351, 0.6809, 0.5781, 0.6737, 0.5783, 0.7353, 0.5582, 0.7391, 0.3901, 0.6667, 0.4334, 0.6864, 0.3887, 0.7414, 0.3682, 0.7306, 0.3453, 0.6606, 0.3901, 0.6667, 0.3682, 0.7306, 0.345, 0.7268, 0.3004, 0.6664, 0.3453, 0.6606, 0.345, 0.7268, 0.3219, 0.7304, 0.2571, 0.6856, 0.3004, 0.6664, 0.3219, 0.7304, 0.3013, 0.741, 0.1184, 0.6703, 0.1605, 0.676, 0.1401, 0.7331, 0.1205, 0.7302, 0.07644, 0.6786, 0.1184, 0.6703, 0.1205, 0.7302, 0.101, 0.7347, 0.8496, 0.6654, 0.8914, 0.6853, 0.8471, 0.7379, 0.8274, 0.7271, 0.1054, 0.8433, 0.1194, 0.8433, 0.1194, 0.8628, 0.1054, 0.8628, 0.1194, 0.8433, 0.1384, 0.8433, 0.1384, 0.8628, 0.1194, 0.8628, 0.1384, 0.8433, 0.1575, 0.8433, 0.1575, 0.8628, 0.1384, 0.8628, 0.1575, 0.8433, 0.1715, 0.8433, 0.1715, 0.8628, 0.1575, 0.8628, 0.1715, 0.8433, 0.1904, 0.8433, 0.1904, 0.8628, 0.1715, 0.8628, 0.1904, 0.8433, 0.2093, 0.8433, 0.2093, 0.8628, 0.1904, 0.8628, 0.2093, 0.8433, 0.2233, 0.8433, 0.2233, 0.8628, 0.2093, 0.8628, 0.2233, 0.8433, 0.2423, 0.8433, 0.2423, 0.8628, 0.2233, 0.8628, 0.2423, 0.8433, 0.2612, 0.8433, 0.2612, 0.8628, 0.2423, 0.8628, 0.05238, 0.8433, 0.06929, 0.8433, 0.06773, 0.8628, 0.05394, 0.8628, 0.06929, 0.8433, 0.08658, 0.8433, 0.08658, 0.8628, 0.06773, 0.8628, 0.08658, 0.8433, 0.1054, 0.8433, 0.1054, 0.8628, 0.08658, 0.8628, 0.1054, 0.8628, 0.1194, 0.8628, 0.1194, 0.9101, 0.1054, 0.9101, 0.1194, 0.8628, 0.1384, 0.8628, 0.1384, 0.9101, 0.1194, 0.9101, 0.1384, 0.8628, 0.1575, 0.8628, 0.1575, 0.9101, 0.1384, 0.9101, 0.1575, 0.8628, 0.1715, 0.8628, 0.1715, 0.9101, 0.1575, 0.9101, 0.1715, 0.8628, 0.1904, 0.8628, 0.1904, 0.9101, 0.1715, 0.9101, 0.1904, 0.8628, 0.2093, 0.8628, 0.2093, 0.9101, 0.1904, 0.9101, 0.2093, 0.8628, 0.2233, 0.8628, 0.2233, 0.9101, 0.2093, 0.9101, 0.2233, 0.8628, 0.2423, 0.8628, 0.2422, 0.9101, 0.2233, 0.9101, 0.2423, 0.8628, 0.2612, 0.8628, 0.2612, 0.9101, 0.2422, 0.9101, 0.05394, 0.8628, 0.06773, 0.8628, 0.06773, 0.9101, 0.05394, 0.9101, 0.06773, 0.8628, 0.08658, 0.8628, 0.08658, 0.9101, 0.06773, 0.9101, 0.08658, 0.8628, 0.1054, 0.8628, 0.1054, 0.9101, 0.08658, 0.9101, 0.5789, 0.09811, 0.501, 0.09225, 0.5722, 0.0178, 0.604, 0.01548, 0.509, 0.9787, 0.6121, 0.8755, 0.5824, 0.9775, 0.653, 0.09787, 0.5789, 0.09811, 0.604, 0.01548, 0.6336, 0.01544, 0.7312, 0.09186, 0.653, 0.09787, 0.6336, 0.01544, 0.6656, 0.01789, 0.6121, 0.8755, 0.716, 0.9779, 0.6458, 0.9782, 0.9576, 0.09122, 0.8826, 0.09774, 0.8634, 0.01844, 0.8957, 0.02176, 0.6121, 0.8755, 0.7138, 0.7709, 0.7168, 0.8398, 0.809, 0.09782, 0.7312, 0.09186, 0.7999, 0.01999, 0.8328, 0.01803, 0.716, 0.9779, 0.6121, 0.8755, 0.717, 0.9064, 0.8826, 0.09774, 0.809, 0.09782, 0.8328, 0.01803, 0.8634, 0.01844, 0.1178, 0.09743, 0.04282, 0.09082, 0.1113, 0.02121, 0.142, 0.01814, 0.7138, 0.7709, 0.6121, 0.8755, 0.6416, 0.7698, 0.1914, 0.09737, 0.1178, 0.09743, 0.142, 0.01814, 0.1709, 0.01786, 0.2691, 0.09165, 0.1914, 0.09737, 0.1709, 0.01786, 0.2021, 0.02058, 0.6121, 0.8755, 0.5083, 0.7729, 0.5782, 0.77, 0.3475, 0.09669, 0.2691, 0.09165, 0.3365, 0.02042, 0.3705, 0.01732, 0.5083, 0.7729, 0.6121, 0.8755, 0.5039, 0.8424, 0.4226, 0.09685, 0.3475, 0.09669, 0.3705, 0.01732, 0.4023, 0.01744, 0.501, 0.09225, 0.4226, 0.09685, 0.4023, 0.01744, 0.4361, 0.02119, 0.6121, 0.8755, 0.509, 0.9787, 0.5037, 0.9104, 0.8826, 0.09774, 0.9576, 0.09122, 0.9639, 0.1319, 0.8861, 0.1319, 0.04282, 0.09082, 0.1178, 0.09743, 0.1145, 0.1319, 0.03627, 0.1319, 0.1178, 0.09743, 0.1914, 0.09737, 0.1918, 0.1319, 0.1145, 0.1319, 0.1914, 0.09737, 0.2691, 0.09165, 0.2689, 0.1319, 0.1918, 0.1319, 0.2691, 0.09165, 0.3475, 0.09669, 0.3464, 0.1319, 0.2689, 0.1319, 0.3475, 0.09669, 0.4226, 0.09685, 0.4235, 0.1319, 0.3464, 0.1319, 0.4226, 0.09685, 0.501, 0.09225, 0.5006, 0.1319, 0.4235, 0.1319, 0.501, 0.09225, 0.5789, 0.09811, 0.5776, 0.1319, 0.5006, 0.1319, 0.5789, 0.09811, 0.653, 0.09787, 0.6544, 0.1319, 0.5776, 0.1319, 0.653, 0.09787, 0.7312, 0.09186, 0.7314, 0.1319, 0.6544, 0.1319, 0.7312, 0.09186, 0.809, 0.09782, 0.8088, 0.1319, 0.7314, 0.1319, 0.809, 0.09782, 0.8826, 0.09774, 0.8861, 0.1319, 0.8088, 0.1319, 0.607, 0.958, 0.5824, 0.9775, 0.6121, 0.8755, 0.6193, 0.9584, 0.607, 0.958, 0.6121, 0.8755, 0.6458, 0.9782, 0.6193, 0.9584, 0.6121, 0.8755, 0.6964, 0.88, 0.717, 0.9064, 0.6121, 0.8755, 0.6966, 0.8669, 0.6964, 0.88, 0.6121, 0.8755, 0.7168, 0.8398, 0.6966, 0.8669, 0.6121, 0.8755, 0.5247, 0.869, 0.5039, 0.8424, 0.6121, 0.8755, 0.5246, 0.8825, 0.5247, 0.869, 0.6121, 0.8755, 0.5037, 0.9104, 0.5246, 0.8825, 0.6121, 0.8755, 0.5782, 0.77, 0.5982, 0.7556, 0.6041, 0.7898, 0.5982, 0.7556, 0.6214, 0.7552, 0.6165, 0.7899, 0.6041, 0.7898, 0.6214, 0.7552, 0.6416, 0.7698, 0.6165, 0.7899, 0.09818, 0.7959, 0.09818, 0.8159, 0.08818, 0.8333, 0.06929, 0.8433, 0.05238, 0.8433, 0.03349, 0.8333, 0.02348, 0.816, 0.02347, 0.7959, 0.03348, 0.7786, 0.05081, 0.7686, 0.07083, 0.7686, 0.08816, 0.7786])
me_mesh_001.materials.append(mat_soda_bottle)
me_mesh_001.update()
me_mesh_001.normals_split_custom_set([tuple(v) for v in zip(*[iter([0.8441, 0.2235, -0.4874, 0.4874, 0.2234, -0.8441, 0.4468, 0.4489, -0.7739, 0.7739, 0.4489, -0.4468, 0.4874, 0.2234, -0.8441, -1.056e-07, 0.2234, -0.9747, 2.368e-06, 0.4489, -0.8936, 0.4468, 0.4489, -0.7739, -1.056e-07, 0.2234, -0.9747, -0.4874, 0.2234, -0.8441, -0.4468, 0.4489, -0.7739, 2.368e-06, 0.4489, -0.8936, -0.4874, 0.2234, -0.8441, -0.8441, 0.2234, -0.4874, -0.7739, 0.4489, -0.4468, -0.4468, 0.4489, -0.7739, -0.8441, 0.2234, -0.4874, -0.9747, 0.2234, 1.616e-07, -0.8936, 0.4489, -2.358e-06, -0.7739, 0.4489, -0.4468, -0.9747, 0.2234, 1.616e-07, -0.8441, 0.2235, 0.4874, -0.7739, 0.4489, 0.4468, -0.8936, 0.4489, -2.358e-06, -0.8441, 0.2235, 0.4874, -0.4874, 0.2235, 0.8441, -0.4468, 0.4489, 0.7739, -0.7739, 0.4489, 0.4468, -0.4874, 0.2235, 0.8441, 9.595e-08, 0.2234, 0.9747, -2.273e-06, 0.4489, 0.8936, -0.4468, 0.4489, 0.7739, 9.595e-08, 0.2234, 0.9747, 0.4874, 0.2234, 0.8441, 0.4468, 0.4489, 0.7739, -2.273e-06, 0.4489, 0.8936, 0.4874, 0.2234, 0.8441, 0.8441, 0.2234, 0.4874, 0.7739, 0.4489, 0.4468, 0.4468, 0.4489, 0.7739, 0.8441, 0.2234, 0.4874, 0.9747, 0.2235, -4.059e-08, 0.8936, 0.4489, 2.421e-06, 0.7739, 0.4489, 0.4468, 0.9747, 0.2235, -4.059e-08, 0.8441, 0.2235, -0.4874, 0.7739, 0.4489, -0.4468, 0.8936, 0.4489, 2.421e-06, -0.03353, -0.7145, -0.6988, 0.7119, -0.5836, -0.3906, -0.4533, -0.8539, -0.2557, 0.4579, -0.8542, 0.2464, 0.5931, -0.7387, -0.3203, -0.001059, -1.0, 0.002634, -0.2744, -0.8474, 0.4545, 0.4579, -0.8542, 0.2464, -0.001059, -1.0, 0.002634, -0.6912, -0.7222, 0.02735, -0.2744, -0.8474, 0.4545, -0.001059, -1.0, 0.002634, -0.8302, -0.5568, 0.02788, -0.3341, -0.7211, -0.607, 0.2473, -0.8639, -0.4388, -0.7326, -0.5537, 0.3958, -0.8302, -0.5568, 0.02788, 0.2473, -0.8639, -0.4388, 0.4344, -0.8676, 0.242, 0.02141, -0.7129, 0.7009, -0.7326, -0.5537, 0.3958, 0.4344, -0.8676, 0.242, 0.02378, -0.6106, 0.7916, -0.5897, -0.7457, 0.3102, -0.4711, -0.8458, -0.2505, 0.3864, -0.6031, 0.6978, 0.02378, -0.6106, 0.7916, -0.4711, -0.8458, -0.2505, 0.2634, -0.8456, -0.4642, 0.6898, -0.7227, -0.04293, 0.3864, -0.6031, 0.6978, 0.2634, -0.8456, -0.4642, 0.8073, -0.5896, -0.02425, 0.3183, -0.7347, 0.5991, -0.2539, -0.8624, 0.4379, 0.7119, -0.5836, -0.3906, 0.8073, -0.5896, -0.02425, -0.2539, -0.8624, 0.4379, -0.4533, -0.8539, -0.2557, 0.8169, 0.3319, -0.4716, 0.4716, 0.3319, -0.817, 0.0, 1.0, 8.214e-07, 0.4716, 0.3319, -0.817, 0.0001829, 0.3319, -0.9433, 0.0, 1.0, 8.214e-07, 0.0001829, 0.3319, -0.9433, -0.4717, 0.3319, -0.8169, 0.0, 1.0, 8.214e-07, -0.4717, 0.3319, -0.8169, -0.817, 0.3319, -0.4716, 0.0, 1.0, 8.214e-07, -0.817, 0.3319, -0.4716, -0.9433, 0.3319, 3.763e-05, 0.0, 1.0, 8.214e-07, -0.9433, 0.3319, 3.763e-05, -0.817, 0.3319, 0.4716, 0.0, 1.0, 8.214e-07, -0.817, 0.3319, 0.4716, -0.4716, 0.3319, 0.817, 0.0, 1.0, 8.214e-07, -0.4716, 0.3319, 0.817, -0.0001096, 0.3319, 0.9433, 0.0, 1.0, 8.214e-07, -0.0001096, 0.3319, 0.9433, 0.4718, 0.3319, 0.8168, 0.0, 1.0, 8.214e-07, 0.4718, 0.3319, 0.8168, 0.817, 0.3319, 0.4716, 0.0, 1.0, 8.214e-07, 0.817, 0.3319, 0.4716, 0.9433, 0.3319, -3.756e-05, 0.0, 1.0, 8.214e-07, 0.9433, 0.3319, -3.756e-05, 0.8169, 0.3319, -0.4716, 0.0, 1.0, 8.214e-07, 0.8659, 0.01625, -0.4999, 0.4999, 0.01625, -0.8659, 0.4874, 0.2234, -0.8441, 0.8441, 0.2235, -0.4874, 0.4999, 0.01625, -0.8659, -3.224e-06, 0.01625, -0.9999, -1.056e-07, 0.2234, -0.9747, 0.4874, 0.2234, -0.8441, -3.224e-06, 0.01625, -0.9999, -0.4999, 0.01625, -0.8659, -0.4874, 0.2234, -0.8441, -1.056e-07, 0.2234, -0.9747, -0.4999, 0.01625, -0.8659, -0.8659, 0.01625, -0.4999, -0.8441, 0.2234, -0.4874, -0.4874, 0.2234, -0.8441, -0.8659, 0.01625, -0.4999, -0.9999, 0.01625, 3.121e-06, -0.9747, 0.2234, 1.616e-07, -0.8441, 0.2234, -0.4874, -0.9999, 0.01625, 3.121e-06, -0.8659, 0.01625, 0.4999, -0.8441, 0.2235, 0.4874, -0.9747, 0.2234, 1.616e-07, -0.8659, 0.01625, 0.4999, -0.4999, 0.01625, 0.8659, -0.4874, 0.2235, 0.8441, -0.8441, 0.2235, 0.4874, -0.4999, 0.01625, 0.8659, 3.151e-06, 0.01625, 0.9999, 9.595e-08, 0.2234, 0.9747, -0.4874, 0.2235, 0.8441, 3.151e-06, 0.01625, 0.9999, 0.4999, 0.01625, 0.8659, 0.4874, 0.2234, 0.8441, 9.595e-08, 0.2234, 0.9747, 0.4999, 0.01625, 0.8659, 0.8659, 0.01625, 0.4999, 0.8441, 0.2234, 0.4874, 0.4874, 0.2234, 0.8441, 0.8659, 0.01625, 0.4999, 0.9999, 0.01625, -3.115e-06, 0.9747, 0.2235, -4.059e-08, 0.8441, 0.2234, 0.4874, 0.9999, 0.01625, -3.115e-06, 0.8659, 0.01625, -0.4999, 0.8441, 0.2235, -0.4874, 0.9747, 0.2235, -4.059e-08, 0.8936, 0.4489, 2.421e-06, 0.7739, 0.4489, -0.4468, 0.634, 0.6812, -0.366, 0.7321, 0.6812, 2.503e-08, 0.7739, 0.4489, 0.4468, 0.8936, 0.4489, 2.421e-06, 0.7321, 0.6812, 2.503e-08, 0.634, 0.6812, 0.366, 0.4468, 0.4489, 0.7739, 0.7739, 0.4489, 0.4468, 0.634, 0.6812, 0.366, 0.366, 0.6812, 0.634, -2.273e-06, 0.4489, 0.8936, 0.4468, 0.4489, 0.7739, 0.366, 0.6812, 0.634, 6.829e-08, 0.6812, 0.7321, -0.4468, 0.4489, 0.7739, -2.273e-06, 0.4489, 0.8936, 6.829e-08, 0.6812, 0.7321, -0.366, 0.6812, 0.634, -0.7739, 0.4489, 0.4468, -0.4468, 0.4489, 0.7739, -0.366, 0.6812, 0.634, -0.634, 0.6812, 0.366, -0.8936, 0.4489, -2.358e-06, -0.7739, 0.4489, 0.4468, -0.634, 0.6812, 0.366, -0.7321, 0.6812, -1.318e-07, -0.7739, 0.4489, -0.4468, -0.8936, 0.4489, -2.358e-06, -0.7321, 0.6812, -1.318e-07, -0.634, 0.6812, -0.366, -0.4468, 0.4489, -0.7739, -0.7739, 0.4489, -0.4468, -0.634, 0.6812, -0.366, -0.366, 0.6812, -0.634, 2.368e-06, 0.4489, -0.8936, -0.4468, 0.4489, -0.7739, -0.366, 0.6812, -0.634, -8.09e-08, 0.6812, -0.7321, 0.4468, 0.4489, -0.7739, 2.368e-06, 0.4489, -0.8936, -8.09e-08, 0.6812, -0.7321, 0.366, 0.6812, -0.634, 0.7739, 0.4489, -0.4468, 0.4468, 0.4489, -0.7739, 0.366, 0.6812, -0.634, 0.634, 0.6812, -0.366, 0.8658, -0.02162, -0.4999, 0.4999, -0.02162, -0.8658, 0.4999, 0.01625, -0.8659, 0.8659, 0.01625, -0.4999, 0.4999, -0.02162, -0.8658, -4.013e-08, -0.02162, -0.9998, -3.224e-06, 0.01625, -0.9999, 0.4999, 0.01625, -0.8659, -4.013e-08, -0.02162, -0.9998, -0.4999, -0.02162, -0.8658, -0.4999, 0.01625, -0.8659, -3.224e-06, 0.01625, -0.9999, -0.4999, -0.02162, -0.8658, -0.8658, -0.02162, -0.4999, -0.8659, 0.01625, -0.4999, -0.4999, 0.01625, -0.8659, -0.8658, -0.02162, -0.4999, -0.9998, -0.02162, -1.454e-08, -0.9999, 0.01625, 3.121e-06, -0.8659, 0.01625, -0.4999, -0.9998, -0.02162, -1.454e-08, -0.8658, -0.02162, 0.4999, -0.8659, 0.01625, 0.4999, -0.9999, 0.01625, 3.121e-06, -0.8658, -0.02162, 0.4999, -0.4999, -0.02162, 0.8658, -0.4999, 0.01625, 0.8659, -0.8659, 0.01625, 0.4999, -0.4999, -0.02162, 0.8658, 1.635e-08, -0.02162, 0.9998, 3.151e-06, 0.01625, 0.9999, -0.4999, 0.01625, 0.8659, 1.635e-08, -0.02162, 0.9998, 0.4999, -0.02162, 0.8658, 0.4999, 0.01625, 0.8659, 3.151e-06, 0.01625, 0.9999, 0.4999, -0.02162, 0.8658, 0.8658, -0.02162, 0.4999, 0.8659, 0.01625, 0.4999, 0.4999, 0.01625, 0.8659, 0.8658, -0.02162, 0.4999, 0.9998, -0.02162, -1.322e-08, 0.9999, 0.01625, -3.115e-06, 0.8659, 0.01625, 0.4999, 0.9998, -0.02162, -1.322e-08, 0.8658, -0.02162, -0.4999, 0.8659, 0.01625, -0.4999, 0.9999, 0.01625, -3.115e-06, 0.7321, 0.6812, 2.503e-08, 0.634, 0.6812, -0.366, 0.5803, 0.7423, -0.335, 0.6701, 0.7423, -5.149e-08, 0.634, 0.6812, 0.366, 0.7321, 0.6812, 2.503e-08, 0.6701, 0.7423, -5.149e-08, 0.5803, 0.7423, 0.335, 0.366, 0.6812, 0.634, 0.634, 0.6812, 0.366, 0.5803, 0.7423, 0.335, 0.335, 0.7423, 0.5803, 6.829e-08, 0.6812, 0.7321, 0.366, 0.6812, 0.634, 0.335, 0.7423, 0.5803, 2.575e-08, 0.7423, 0.6701, -0.366, 0.6812, 0.634, 6.829e-08, 0.6812, 0.7321, 2.575e-08, 0.7423, 0.6701, -0.335, 0.7423, 0.5803, -0.634, 0.6812, 0.366, -0.366, 0.6812, 0.634, -0.335, 0.7423, 0.5803, -0.5803, 0.7423, 0.335, -0.7321, 0.6812, -1.318e-07, -0.634, 0.6812, 0.366, -0.5803, 0.7423, 0.335, -0.6701, 0.7423, 0.0, -0.634, 0.6812, -0.366, -0.7321, 0.6812, -1.318e-07, -0.6701, 0.7423, 0.0, -0.5803, 0.7423, -0.335, -0.366, 0.6812, -0.634, -0.634, 0.6812, -0.366, -0.5803, 0.7423, -0.335, -0.335, 0.7423, -0.5803, -8.09e-08, 0.6812, -0.7321, -0.366, 0.6812, -0.634, -0.335, 0.7423, -0.5803, -9.44e-08, 0.7423, -0.6701, 0.366, 0.6812, -0.634, -8.09e-08, 0.6812, -0.7321, -9.44e-08, 0.7423, -0.6701, 0.335, 0.7423, -0.5803, 0.634, 0.6812, -0.366, 0.366, 0.6812, -0.634, 0.335, 0.7423, -0.5803, 0.5803, 0.7423, -0.335, 0.866, 0.0, -0.5, 0.5, 0.0, -0.866, 0.5, 0.0, -0.866, 0.866, 0.0, -0.5, 0.5, 0.0, -0.866, 0.0, 0.0, -1.0, 0.0, 0.0, -1.0, 0.5, 0.0, -0.866, 0.0, 0.0, -1.0, -0.5, 0.0, -0.866, -0.5, 0.0, -0.866, 0.0, 0.0, -1.0, -0.5, 0.0, -0.866, -0.866, 0.0, -0.5, -0.866, 0.0, -0.5, -0.5, 0.0, -0.866, -0.866, 0.0, -0.5, -1.0, 0.0, 0.0, -1.0, 0.0, 0.0, -0.866, 0.0, -0.5, -1.0, 0.0, 0.0, -0.866, 0.0, 0.5, -0.866, 0.0, 0.5, -1.0, 0.0, 0.0, -0.866, 0.0, 0.5, -0.5, 0.0, 0.866, -0.5, 0.0, 0.866, -0.866, 0.0, 0.5, -0.5, 0.0, 0.866, 2.946e-07, 0.0, 1.0, 2.946e-07, 0.0, 1.0, -0.5, 0.0, 0.866, 2.946e-07, 0.0, 1.0, 0.5, 0.0, 0.866, 0.5, 0.0, 0.866, 2.946e-07, 0.0, 1.0, 0.5, 0.0, 0.866, 0.866, 0.0, 0.5, 0.866, 0.0, 0.5, 0.5, 0.0, 0.866, 0.866, 0.0, 0.5, 1.0, 0.0, -1.277e-07, 1.0, 0.0, -1.277e-07, 0.866, 0.0, 0.5, 1.0, 0.0, -1.277e-07, 0.866, 0.0, -0.5, 0.866, 0.0, -0.5, 1.0, 0.0, -1.277e-07, 0.8654, 0.03653, -0.4997, 0.4997, 0.03653, -0.8654, 0.4716, 0.3319, -0.817, 0.8169, 0.3319, -0.4716, 0.4997, 0.03653, -0.8654, 0.0, 0.03653, -0.9993, 0.0001829, 0.3319, -0.9433, 0.4716, 0.3319, -0.817, 0.0, 0.03653, -0.9993, -0.4997, 0.03653, -0.8654, -0.4717, 0.3319, -0.8169, 0.0001829, 0.3319, -0.9433, -0.4997, 0.03653, -0.8654, -0.8654, 0.03653, -0.4997, -0.817, 0.3319, -0.4716, -0.4717, 0.3319, -0.8169, -0.8654, 0.03653, -0.4997, -0.9993, 0.03653, 2.174e-07, -0.9433, 0.3319, 3.763e-05, -0.817, 0.3319, -0.4716, -0.9993, 0.03653, 2.174e-07, -0.8654, 0.03653, 0.4997, -0.817, 0.3319, 0.4716, -0.9433, 0.3319, 3.763e-05, -0.8654, 0.03653, 0.4997, -0.4997, 0.03653, 0.8654, -0.4716, 0.3319, 0.817, -0.817, 0.3319, 0.4716, -0.4997, 0.03653, 0.8654, 2.174e-07, 0.03653, 0.9993, -0.0001096, 0.3319, 0.9433, -0.4716, 0.3319, 0.817, 2.174e-07, 0.03653, 0.9993, 0.4997, 0.03653, 0.8654, 0.4718, 0.3319, 0.8168, -0.0001096, 0.3319, 0.9433, 0.4997, 0.03653, 0.8654, 0.8654, 0.03653, 0.4997, 0.817, 0.3319, 0.4716, 0.4718, 0.3319, 0.8168, 0.8654, 0.03653, 0.4997, 0.9993, 0.03653, -3.754e-07, 0.9433, 0.3319, -3.756e-05, 0.817, 0.3319, 0.4716, 0.9993, 0.03653, -3.754e-07, 0.8654, 0.03653, -0.4997, 0.8169, 0.3319, -0.4716, 0.9433, 0.3319, -3.756e-05, -0.02728, -0.4025, 0.915, -0.3961, -0.5637, 0.7248, -0.5897, -0.7457, 0.3102, 0.02378, -0.6106, 0.7916, -0.3961, -0.5637, 0.7248, -0.001059, -1.0, 0.002634, -0.5897, -0.7457, 0.3102, 0.478, -0.3903, 0.7869, -0.02728, -0.4025, 0.915, 0.02378, -0.6106, 0.7916, 0.3864, -0.6031, 0.6978, 0.7168, -0.5576, 0.4186, 0.478, -0.3903, 0.7869, 0.3864, -0.6031, 0.6978, 0.6898, -0.7227, -0.04293, -0.001059, -1.0, 0.002634, 0.7168, -0.5576, 0.4186, 0.6898, -0.7227, -0.04293, 0.4135, -0.5611, -0.7171, 0.7936, -0.3712, -0.4821, 0.7119, -0.5836, -0.3906, -0.03353, -0.7145, -0.6988, -0.001059, -1.0, 0.002634, 0.4135, -0.5611, -0.7171, -0.03353, -0.7145, -0.6988, 0.9244, -0.3806, 0.02588, 0.7168, -0.5576, 0.4186, 0.3183, -0.7347, 0.5991, 0.8073, -0.5896, -0.02425, 0.7168, -0.5576, 0.4186, -0.001059, -1.0, 0.002634, 0.3183, -0.7347, 0.5991, 0.7936, -0.3712, -0.4821, 0.9244, -0.3806, 0.02588, 0.8073, -0.5896, -0.02425, 0.7119, -0.5836, -0.3906, 0.02642, -0.3789, -0.9251, 0.4135, -0.5611, -0.7171, 0.5931, -0.7387, -0.3203, -0.0271, -0.5808, -0.8136, 0.4135, -0.5611, -0.7171, -0.001059, -1.0, 0.002634, 0.5931, -0.7387, -0.3203, -0.4833, -0.3707, -0.7931, 0.02642, -0.3789, -0.9251, -0.0271, -0.5808, -0.8136, -0.3902, -0.5757, -0.7186, -0.7133, -0.5621, -0.4187, -0.4833, -0.3707, -0.7931, -0.3902, -0.5757, -0.7186, -0.6912, -0.7222, 0.02735, -0.001059, -1.0, 0.002634, -0.7133, -0.5621, -0.4187, -0.6912, -0.7222, 0.02735, -0.9352, -0.3532, -0.02461, -0.7133, -0.5621, -0.4187, -0.3341, -0.7211, -0.607, -0.8302, -0.5568, 0.02788, -0.7133, -0.5621, -0.4187, -0.001059, -1.0, 0.002634, -0.3341, -0.7211, -0.607, -0.8007, -0.3481, 0.4875, -0.9352, -0.3532, -0.02461, -0.8302, -0.5568, 0.02788, -0.7326, -0.5537, 0.3958, -0.3961, -0.5637, 0.7248, -0.8007, -0.3481, 0.4875, -0.7326, -0.5537, 0.3958, 0.02141, -0.7129, 0.7009, -0.001059, -1.0, 0.002634, -0.3961, -0.5637, 0.7248, 0.02141, -0.7129, 0.7009, 0.7936, -0.3712, -0.4821, 0.4135, -0.5611, -0.7171, 0.4999, -0.02162, -0.8658, 0.8658, -0.02162, -0.4999, 0.4135, -0.5611, -0.7171, 0.02642, -0.3789, -0.9251, -4.013e-08, -0.02162, -0.9998, 0.4999, -0.02162, -0.8658, 0.02642, -0.3789, -0.9251, -0.4833, -0.3707, -0.7931, -0.4999, -0.02162, -0.8658, -4.013e-08, -0.02162, -0.9998, -0.4833, -0.3707, -0.7931, -0.7133, -0.5621, -0.4187, -0.8658, -0.02162, -0.4999, -0.4999, -0.02162, -0.8658, -0.7133, -0.5621, -0.4187, -0.9352, -0.3532, -0.02461, -0.9998, -0.02162, -1.454e-08, -0.8658, -0.02162, -0.4999, -0.9352, -0.3532, -0.02461, -0.8007, -0.3481, 0.4875, -0.8658, -0.02162, 0.4999, -0.9998, -0.02162, -1.454e-08, -0.8007, -0.3481, 0.4875, -0.3961, -0.5637, 0.7248, -0.4999, -0.02162, 0.8658, -0.8658, -0.02162, 0.4999, -0.3961, -0.5637, 0.7248, -0.02728, -0.4025, 0.915, 1.635e-08, -0.02162, 0.9998, -0.4999, -0.02162, 0.8658, -0.02728, -0.4025, 0.915, 0.478, -0.3903, 0.7869, 0.4999, -0.02162, 0.8658, 1.635e-08, -0.02162, 0.9998, 0.478, -0.3903, 0.7869, 0.7168, -0.5576, 0.4186, 0.8658, -0.02162, 0.4999, 0.4999, -0.02162, 0.8658, 0.7168, -0.5576, 0.4186, 0.9244, -0.3806, 0.02588, 0.9998, -0.02162, -1.322e-08, 0.8658, -0.02162, 0.4999, 0.9244, -0.3806, 0.02588, 0.7936, -0.3712, -0.4821, 0.8658, -0.02162, -0.4999, 0.9998, -0.02162, -1.322e-08, -0.4711, -0.8458, -0.2505, -0.5897, -0.7457, 0.3102, -0.001059, -1.0, 0.002634, 0.2634, -0.8456, -0.4642, -0.4711, -0.8458, -0.2505, -0.001059, -1.0, 0.002634, 0.6898, -0.7227, -0.04293, 0.2634, -0.8456, -0.4642, -0.001059, -1.0, 0.002634, -0.2539, -0.8624, 0.4379, 0.3183, -0.7347, 0.5991, -0.001059, -1.0, 0.002634, -0.4533, -0.8539, -0.2557, -0.2539, -0.8624, 0.4379, -0.001059, -1.0, 0.002634, -0.03353, -0.7145, -0.6988, -0.4533, -0.8539, -0.2557, -0.001059, -1.0, 0.002634, 0.2473, -0.8639, -0.4388, -0.3341, -0.7211, -0.607, -0.001059, -1.0, 0.002634, 0.4344, -0.8676, 0.242, 0.2473, -0.8639, -0.4388, -0.001059, -1.0, 0.002634, 0.02141, -0.7129, 0.7009, 0.4344, -0.8676, 0.242, -0.001059, -1.0, 0.002634, -0.6912, -0.7222, 0.02735, -0.3902, -0.5757, -0.7186, -0.2744, -0.8474, 0.4545, -0.3902, -0.5757, -0.7186, -0.0271, -0.5808, -0.8136, 0.4579, -0.8542, 0.2464, -0.2744, -0.8474, 0.4545, -0.0271, -0.5808, -0.8136, 0.5931, -0.7387, -0.3203, 0.4579, -0.8542, 0.2464, 0.0, -1.0, -1.859e-07, 0.0, -1.0, -1.859e-07, 0.0, -1.0, -1.859e-07, 0.0, -1.0, -1.859e-07, 0.0, -1.0, -1.859e-07, 0.0, -1.0, -1.859e-07, 0.0, -1.0, -1.859e-07, 0.0, -1.0, -1.859e-07, 0.0, -1.0, -1.859e-07, 0.0, -1.0, -1.859e-07, 0.0, -1.0, -1.859e-07, 0.0, -1.0, -1.859e-07])] * 3)])

# ---- objects
ob_soda_bottle_content_mesh = bpy.data.objects.new('soda_bottle_content_mesh', me_mesh)
ob_soda_bottle_mesh = bpy.data.objects.new('soda_bottle_mesh', me_mesh_001)

# ---- transforms, parenting, visibility, modifiers, constraints
ob_soda_bottle_content_mesh.location = (0.0, 0.0, 0.0)
ob_soda_bottle_content_mesh.rotation_euler = (1.571, -0.0, 0.0)
ob_soda_bottle_content_mesh.color = (0.8, 0.8, 0.8, 1.0)
ob_soda_bottle_mesh.location = (0.0, 0.0, 0.0)
ob_soda_bottle_mesh.rotation_euler = (1.571, -0.0, 0.0)
ob_soda_bottle_mesh.color = (0.8, 0.8, 0.8, 1.0)

# ---- collection membership
col_collection.objects.link(ob_soda_bottle_content_mesh)
col_collection.objects.link(ob_soda_bottle_mesh)

# ---- scene / render settings (as saved in the file)
scene.frame_start = 1; scene.frame_end = 250; scene.frame_set(1)
scene.render.engine = 'CYCLES'
bpy.context.view_layer.update()

# ---- added for rendering (the .blend has no active camera and no usable light): camera, sun
cam_auto = bpy.data.cameras.new('AutoCamera')
cam_auto.lens = 50.0
cam_auto.sensor_width = 36.0
cam_auto.clip_end = 1000.0
ob_auto_camera = bpy.data.objects.new('AutoCamera', cam_auto)
scene.collection.objects.link(ob_auto_camera)
ob_auto_camera.location = (2.526, -3.0312, 3.14467)
ob_auto_camera.rotation_euler = (1.09748, -7.21219e-08, 0.694738)
scene.camera = ob_auto_camera
light_auto_sun = bpy.data.lights.new('AutoSun', 'SUN')
light_auto_sun.energy = 3.0
light_auto_sun.angle = 0.0523599
ob_auto_sun = bpy.data.objects.new('AutoSun', light_auto_sun)
scene.collection.objects.link(ob_auto_sun)
ob_auto_sun.rotation_euler = (0.872665, 0.174533, 0.523599)
bpy.context.view_layer.update()

